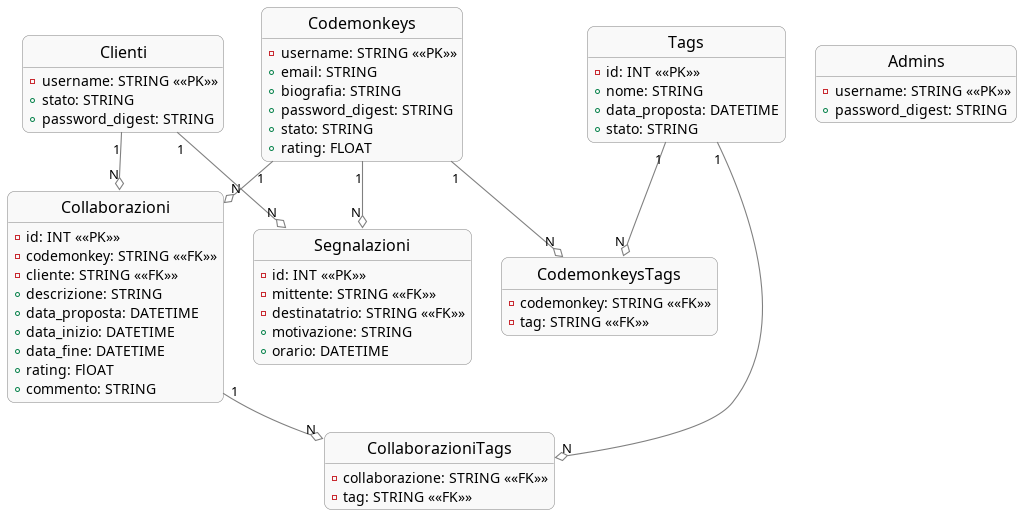

The diagram above was rendered by PlantUML. Its source (embedded in the PNG):
@startuml
!include style/er.plantuml

!define ENTITY entity

!define PRIMARY_KEY <<PK>>
!define FOREIGN_KEY <<FK>>

ENTITY Codemonkeys {
  - username: STRING <<PRIMARY_KEY>>
  + email: STRING 
  + biografia: STRING
  + password_digest: STRING
  + stato: STRING
  + rating: FLOAT
}

ENTITY Clienti {
  - username: STRING <<PRIMARY_KEY>>
  + stato: STRING
  + password_digest: STRING
}

ENTITY Admins {
  - username: STRING <<PRIMARY_KEY>>
  + password_digest: STRING
}

ENTITY Collaborazioni {
  - id: INT <<PRIMARY_KEY>>
  - codemonkey: STRING <<FOREIGN_KEY>>
  - cliente: STRING <<FOREIGN_KEY>>
  + descrizione: STRING
  + data_proposta: DATETIME
  + data_inizio: DATETIME
  + data_fine: DATETIME
  + rating: FlOAT
  + commento: STRING
}

ENTITY Tags {
  - id: INT <<PRIMARY_KEY>>
  + nome: STRING
  + data_proposta: DATETIME
  + stato: STRING
}

ENTITY CodemonkeysTags {
  - codemonkey: STRING <<FOREIGN_KEY>>
  - tag: STRING <<FOREIGN_KEY>>
}

ENTITY CollaborazioniTags {
  - collaborazione: STRING <<FOREIGN_KEY>>
  - tag: STRING <<FOREIGN_KEY>>
}

ENTITY Segnalazioni {
  - id: INT <<PRIMARY_KEY>>
  - mittente: STRING <<FOREIGN_KEY>>
  - destinatatrio: STRING <<FOREIGN_KEY>>
  + motivazione: STRING
  + orario: DATETIME
}


Codemonkeys "1" --o "N" Collaborazioni
Clienti "1" --o "N" Collaborazioni

Codemonkeys "1" --o "N" CodemonkeysTags
Tags "1" --o "N" CodemonkeysTags

Collaborazioni "1" --o "N" CollaborazioniTags
Tags "1" --o "N" CollaborazioniTags

Codemonkeys "1" --o "N" Segnalazioni
Clienti "1" --o "N" Segnalazioni

@enduml